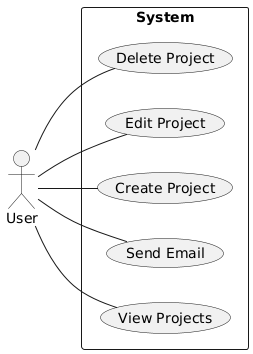

The diagram above was rendered by PlantUML. Its source (embedded in the PNG):
@startuml
left to right direction

actor User

rectangle System {
    usecase "View Projects"
    usecase "Send Email"
    usecase "Create Project"
    usecase "Edit Project"
    usecase "Delete Project"
}

User -- "View Projects"
User -- "Send Email"
User -- "Create Project"
User -- "Edit Project"
User -- "Delete Project"
@enduml